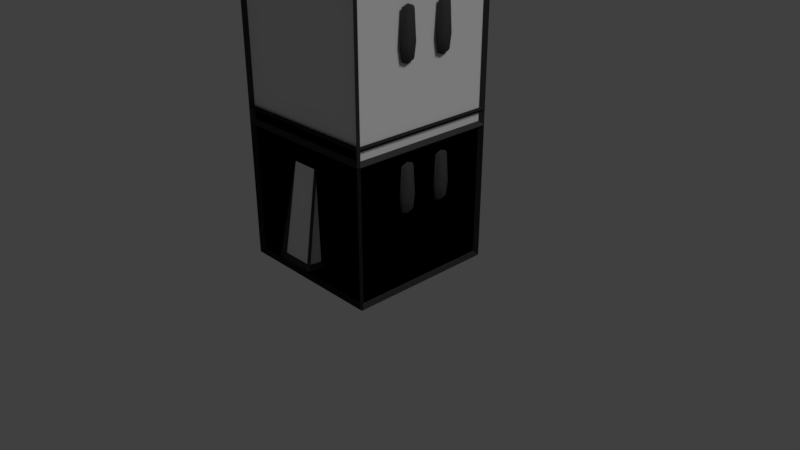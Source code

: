 # Source: cube.blend  (saved by Blender 2.79.0; exported with 4.5.12 LTS)
import bpy
from mathutils import Matrix  # noqa: F401  (used for matrix-valued properties, if any)

bpy.ops.wm.read_factory_settings(use_empty=True)
scene = bpy.context.scene
scene.name = 'Scene'

# ---- collections
col_collection_1 = bpy.data.collections.new('Collection 1'); scene.collection.children.link(col_collection_1)

# ---- materials (node trees are filled in below, after node groups)
mat_edge = bpy.data.materials.new('Edge')
mat_edge.alpha_threshold = 0.0
mat_edge.diffuse_color = (0.04955, 0.04955, 0.04955, 1.0)
mat_edge.roughness = 0.5
mat_edge.line_color = (0.0, 0.0, 0.0, 1.0)
mat_faces = bpy.data.materials.new('Faces')
mat_faces.alpha_threshold = 0.0
mat_faces.roughness = 0.5

# ---- material node trees
mat_faces.use_nodes = True; mat_faces.node_tree.nodes.clear()
_N = mat_faces.node_tree.nodes; _L = mat_faces.node_tree.links
n0 = _N.new('ShaderNodeOutputMaterial'); n0.name = 'Material Output'; n0.location = (300, 300)
n1 = _N.new('ShaderNodeBsdfDiffuse'); n1.name = 'Diffuse BSDF'; n1.location = (10, 300)
_L.new(n1.outputs[0], n0.inputs[0])
n0.is_active_output = True

# ---- world
world_world = bpy.data.worlds.new('World'); scene.world = world_world
world_world.color = (0.05088, 0.05088, 0.05088)
world_world.use_sun_shadow = False
world_world.sun_shadow_jitter_overblur = 0.0
world_world.cycles.sampling_method = 'MANUAL'

# ---- cameras
cam_camera = bpy.data.cameras.new('Camera')
cam_camera.clip_end = 100.0
cam_camera.lens = 35.0
cam_camera.sensor_width = 32.0
cam_camera.sensor_height = 18.0
cam_camera.ortho_scale = 7.314
cam_camera.dof.focus_distance = 0.0

# ---- lights
light_lamp = bpy.data.lights.new('Lamp', 'SUN')
light_lamp.transmission_factor = 0.0
light_lamp.cutoff_distance = 30.0
light_lamp.angle = 0.1993
light_lamp.energy = 1.0
light_lamp.shadow_buffer_clip_start = 1.001
light_lamp.shadow_soft_size = 0.1
light_lamp.shadow_cascade_max_distance = 1000.0

# ---- meshes
me_cube_002 = bpy.data.meshes.new('Cube.002')
me_cube_002.from_pydata([(1.0, 0.975, 0.025), (0.975, 0.975, 0.0), (0.975, 1.0, 0.025), (1.0, -0.975, 0.025), (0.975, -1.0, 0.025), (0.975, -0.975, 0.0), (-0.975, -1.0, 0.025), (-1.0, -0.975, 0.025), (-0.975, -0.975, 0.0), (-0.975, 1.0, 0.025), (-0.975, 0.975, 0.0), (-1.0, 0.975, 0.025), (0.975, 1.0, 1.975), (0.975, 0.975, 2.0), (1.0, 0.975, 1.975), (0.975, -1.0, 1.975), (1.0, -0.975, 1.975), (0.975, -0.975, 2.0), (-1.0, -0.975, 1.975), (-0.975, -1.0, 1.975), (-0.975, -0.975, 2.0), (-1.0, 0.975, 1.975), (-0.975, 0.975, 2.0), (-0.975, 1.0, 1.975), (0.95, 0.9262, 0.07375), (0.95, -0.9263, 0.07375), (0.9262, -0.9263, 0.05), (0.9262, 0.9262, 0.05), (-0.9262, 0.9263, 0.05), (-0.9262, 0.95, 0.07375), (0.9262, 0.95, 0.07375), (0.9263, 0.95, 1.926), (0.95, 0.9262, 1.926), (0.9262, -0.95, 0.07375), (-0.9263, -0.95, 0.07375), (-0.9263, -0.9262, 0.05), (0.95, -0.9263, 1.926), (0.9262, -0.95, 1.926), (-0.95, -0.9262, 0.07375), (-0.95, 0.9263, 0.07375), (-0.9263, -0.95, 1.926), (-0.95, -0.9262, 1.926), (-0.95, 0.9263, 1.926), (-0.9262, 0.95, 1.926), (0.9263, 0.9262, 1.95), (0.9262, -0.9263, 1.95), (-0.9262, 0.9263, 1.95), (-0.9263, -0.9262, 1.95), (1.0, -0.3717, 1.231), (1.0, -0.1904, 1.062), (1.0, 0.3458, 1.584), (1.0, -0.3458, 1.584), (1.0, 0.1904, 1.584), (1.0, 0.3458, 1.062), (1.0, -0.3458, 1.062), (1.0, -0.1904, 1.584), (1.0, 0.1904, 1.062), (1.0, 0.2681, 1.612), (1.0, 0.3717, 1.231), (1.0, -0.2681, 1.612), (1.0, -0.2681, 1.034), (1.0, 0.2681, 1.034), (1.0, 0.1645, 1.231), (1.0, -0.1645, 1.231), (1.0, 0.2681, 1.231), (1.0, -0.2681, 1.231), (0.9761, -0.382, 1.231), (0.9761, -0.1826, 1.036), (0.9761, 0.3535, 1.61), (0.9761, -0.3535, 1.61), (0.9761, 0.1826, 1.61), (0.9761, 0.3535, 1.036), (0.9761, -0.3535, 1.036), (0.9761, -0.1826, 1.61), (0.9761, 0.1826, 1.036), (0.9761, 0.2681, 1.641), (0.9761, 0.382, 1.231), (0.9761, -0.2681, 1.641), (0.9761, -0.2681, 1.005), (0.9761, 0.2681, 1.005), (0.9761, 0.1541, 1.231), (0.9761, -0.1541, 1.231)], [], [(10, 1, 27, 28), (4, 15, 37, 33), (17, 13, 44, 45), (1, 5, 26, 27), (18, 21, 42, 41), (0, 1, 2), (3, 4, 5), (6, 7, 8), (9, 10, 11), (12, 13, 14), (15, 16, 17), (18, 19, 20), (21, 22, 23), (0, 3, 5, 1), (1, 10, 9, 2), (2, 12, 14, 0), (4, 6, 8, 5), (3, 16, 15, 4), (7, 11, 10, 8), (6, 19, 18, 7), (11, 21, 23, 9), (13, 17, 16, 14), (12, 23, 22, 13), (17, 20, 19, 15), (20, 22, 21, 18), (16, 3, 25, 36), (31, 30, 29, 43), (27, 26, 35, 28), (38, 41, 42, 39), (44, 46, 47, 45), (33, 37, 40, 34), (24, 32, 36, 25), (14, 16, 36, 32), (11, 7, 38, 39), (2, 9, 29, 30), (23, 12, 31, 43), (8, 10, 28, 35), (12, 2, 30, 31), (13, 22, 46, 44), (19, 6, 34, 40), (0, 14, 32, 24), (20, 17, 45, 47), (7, 18, 41, 38), (6, 4, 33, 34), (15, 19, 40, 37), (21, 11, 39, 42), (5, 8, 35, 26), (22, 20, 47, 46), (3, 0, 24, 25), (9, 23, 43, 29), (65, 59, 51, 48), (53, 58, 64, 61), (61, 64, 62, 56), (64, 57, 52, 62), (58, 50, 57, 64), (60, 65, 48, 54), (49, 63, 65, 60), (63, 55, 59, 65), (57, 50, 68, 75), (63, 49, 67, 81), (52, 57, 75, 70), (49, 60, 78, 67), (58, 53, 71, 76), (53, 61, 79, 71), (54, 48, 66, 72), (62, 52, 70, 80), (59, 55, 73, 77), (51, 59, 77, 69), (55, 63, 81, 73), (60, 54, 72, 78), (50, 58, 76, 68), (61, 56, 74, 79), (48, 51, 69, 66), (56, 62, 80, 74)])
me_cube_002.polygons.foreach_set('use_smooth', [0, 0, 0, 0, 0, 0, 0, 0, 0, 0, 0, 0, 0, 0, 0, 0, 0, 0, 0, 0, 0, 0, 0, 0, 0, 0, 0, 0, 0, 0, 0, 0, 0, 0, 0, 0, 0, 0, 0, 0, 0, 0, 0, 0, 0, 0, 0, 0, 0, 0, 1, 1, 1, 1, 1, 1, 1, 1, 1, 1, 1, 1, 1, 1, 1, 1, 1, 1, 1, 1, 1, 1, 1, 1])
me_cube_002.polygons.foreach_set('material_index', [0, 0, 0, 0, 0, 0, 0, 0, 0, 0, 0, 0, 0, 0, 0, 0, 0, 0, 0, 0, 0, 0, 0, 0, 0, 0, 1, 1, 1, 1, 1, 1, 0, 0, 0, 0, 0, 0, 0, 0, 0, 0, 0, 0, 0, 0, 0, 0, 0, 0, 0, 0, 0, 0, 0, 0, 0, 0, 0, 0, 0, 0, 0, 0, 0, 0, 0, 0, 0, 0, 0, 0, 0, 0])
me_cube_002.materials.append(mat_edge)
me_cube_002.materials.append(mat_faces)
me_cube_002.use_remesh_preserve_volume = False
me_cube_002.use_remesh_preserve_attributes = False
me_cube_002.use_mirror_vertex_groups = False
me_cube_002.update()
me_cube_001 = bpy.data.meshes.new('Cube.001')
me_cube_001.from_pydata([(1.0, 0.975, 1.775), (0.975, 0.975, 1.75), (0.975, 1.0, 1.775), (1.0, -0.975, 1.775), (0.975, -1.0, 1.775), (0.975, -0.975, 1.75), (-0.975, -1.0, 1.775), (-1.0, -0.975, 1.775), (-0.975, -0.975, 1.75), (-0.975, 1.0, 1.775), (-0.975, 0.975, 1.75), (-1.0, 0.975, 1.775), (0.975, 1.0, 3.725), (0.975, 0.975, 3.75), (1.0, 0.975, 3.725), (0.975, -1.0, 3.725), (1.0, -0.975, 3.725), (0.975, -0.975, 3.75), (-1.0, -0.975, 3.725), (-0.975, -1.0, 3.725), (-0.975, -0.975, 3.75), (-1.0, 0.975, 3.725), (-0.975, 0.975, 3.75), (-0.975, 1.0, 3.725), (0.95, 0.9262, 1.824), (0.95, -0.9263, 1.824), (0.9262, -0.9263, 1.8), (0.9262, 0.9262, 1.8), (-0.9262, 0.9263, 1.8), (-0.9262, 0.95, 1.824), (0.9262, 0.95, 1.824), (0.9263, 0.95, 3.676), (0.95, 0.9262, 3.676), (0.9262, -0.95, 1.824), (-0.9263, -0.95, 1.824), (-0.9263, -0.9262, 1.8), (0.95, -0.9263, 3.676), (0.9262, -0.95, 3.676), (-0.95, -0.9262, 1.824), (-0.95, 0.9263, 1.824), (-0.9263, -0.95, 3.676), (-0.95, -0.9262, 3.676), (-0.95, 0.9263, 3.676), (-0.9262, 0.95, 3.676), (0.9263, 0.9262, 3.7), (0.9262, -0.9263, 3.7), (-0.9262, 0.9263, 3.7), (-0.9263, -0.9262, 3.7), (1.0, -0.3717, 2.981), (1.0, -0.1904, 2.812), (1.0, 0.3458, 3.334), (1.0, -0.3458, 3.334), (1.0, 0.1904, 3.334), (1.0, 0.3458, 2.812), (1.0, -0.3458, 2.812), (1.0, -0.1904, 3.334), (1.0, 0.1904, 2.812), (1.0, 0.2681, 3.362), (1.0, 0.3717, 2.981), (1.0, -0.2681, 3.362), (1.0, -0.2681, 2.784), (1.0, 0.2681, 2.784), (1.0, 0.1645, 2.981), (1.0, -0.1645, 2.981), (1.0, 0.2681, 2.981), (1.0, -0.2681, 2.981), (0.9761, -0.382, 2.981), (0.9761, -0.1826, 2.786), (0.9761, 0.3535, 3.36), (0.9761, -0.3535, 3.36), (0.9761, 0.1826, 3.36), (0.9761, 0.3535, 2.786), (0.9761, -0.3535, 2.786), (0.9761, -0.1826, 3.36), (0.9761, 0.1826, 2.786), (0.9761, 0.2681, 3.391), (0.9761, 0.382, 2.981), (0.9761, -0.2681, 3.391), (0.9761, -0.2681, 2.755), (0.9761, 0.2681, 2.755), (0.9761, 0.1541, 2.981), (0.9761, -0.1541, 2.981), (0.6, 0.575, 0.675), (0.575, 0.575, 0.65), (0.575, 0.6, 0.675), (0.6, -0.575, 0.675), (0.575, -0.6, 0.675), (0.575, -0.575, 0.65), (-0.575, -0.6, 0.675), (-0.6, -0.575, 0.675), (-0.575, -0.575, 0.65), (-0.575, 0.6, 0.675), (-0.575, 0.575, 0.65), (-0.6, 0.575, 0.675), (0.4924, 0.515, 1.678), (0.4924, 0.4924, 1.701), (0.515, 0.4924, 1.678), (0.4924, -0.515, 1.678), (0.515, -0.4924, 1.678), (0.4924, -0.4924, 1.701), (-0.515, -0.4924, 1.678), (-0.4924, -0.515, 1.678), (-0.4924, -0.4924, 1.701), (-0.515, 0.4924, 1.678), (-0.4924, 0.4924, 1.701), (-0.4924, 0.515, 1.678), (0.55, 0.5263, 0.7237), (0.55, -0.5263, 0.7237), (0.5263, -0.5263, 0.7), (0.5263, 0.5263, 0.7), (-0.5262, 0.5263, 0.7), (-0.5262, 0.55, 0.7237), (0.5263, 0.55, 0.7237), (-0.25, -0.5218, 0.5811), (-0.225, -0.5468, 0.5811), (0.5263, -0.55, 0.7237), (-0.5263, -0.55, 0.7237), (-0.5263, -0.5263, 0.7), (0.225, -0.5218, 0.6061), (0.225, -0.5468, 0.5811), (-0.55, -0.5263, 0.7237), (-0.55, 0.5263, 0.7237), (0.25, -0.5218, 0.5811), (0.225, -0.04685, 0.5811), (0.225, -0.07185, 0.6061), (0.25, -0.07185, 0.5811), (-0.225, -0.5218, 0.6061), (-0.225, -0.04684, 0.5811), (-0.225, -0.07185, 0.6061), (0.275, 1.164, 0.3128), (0.25, 1.168, 0.288), (0.25, 1.189, 0.3161), (0.275, 0.6688, 0.2475), (0.25, 0.644, 0.2443), (0.25, 0.672, 0.2227), (-0.25, 0.644, 0.2443), (-0.275, 0.6688, 0.2475), (-0.25, 0.672, 0.2227), (-0.25, 1.189, 0.3161), (-0.25, 1.168, 0.288), (-0.275, 1.164, 0.3128), (0.1674, 0.9349, 1.597), (0.1674, 0.9096, 1.616), (0.19, 0.9125, 1.594), (0.1674, 0.5582, 1.547), (0.19, 0.5805, 1.55), (0.1674, 0.5776, 1.573), (-0.19, 0.5805, 1.55), (-0.1674, 0.5582, 1.547), (-0.1674, 0.5776, 1.573), (-0.19, 0.9125, 1.594), (-0.1674, 0.9096, 1.616), (-0.1674, 0.9349, 1.597), (0.225, 1.11, 0.3548), (0.225, 0.7107, 0.3022), (0.2012, 0.7138, 0.2787), (0.2012, 1.113, 0.3312), (-0.2012, 1.113, 0.3312), (-0.2012, 1.133, 0.3579), (0.2012, 1.133, 0.3579), (0.2012, 0.6872, 0.2991), (-0.2013, 0.6872, 0.2991), (-0.2013, 0.7138, 0.2787), (-0.225, 0.7107, 0.3022), (-0.225, 1.11, 0.3548), (-0.225, -1.11, 0.3548), (-0.225, -0.7107, 0.3022), (-0.2013, -0.7138, 0.2787), (-0.2013, -0.6872, 0.2991), (0.2012, -0.6872, 0.2991), (0.2012, -1.133, 0.3579), (-0.2012, -1.133, 0.3579), (-0.2012, -1.113, 0.3312), (0.2012, -1.113, 0.3312), (0.2012, -0.7138, 0.2787), (0.225, -0.7107, 0.3022), (0.225, -1.11, 0.3548), (-0.1674, -0.9349, 1.597), (-0.1674, -0.9096, 1.616), (-0.19, -0.9125, 1.594), (-0.1674, -0.5776, 1.573), (-0.1674, -0.5582, 1.547), (-0.19, -0.5805, 1.55), (0.1674, -0.5776, 1.573), (0.19, -0.5805, 1.55), (0.1674, -0.5582, 1.547), (0.19, -0.9125, 1.594), (0.1674, -0.9096, 1.616), (0.1674, -0.9349, 1.597), (-0.275, -1.164, 0.3128), (-0.25, -1.168, 0.288), (-0.25, -1.189, 0.3161), (-0.25, -0.672, 0.2227), (-0.275, -0.6688, 0.2475), (-0.25, -0.644, 0.2443), (0.25, -0.672, 0.2227), (0.25, -0.644, 0.2443), (0.275, -0.6688, 0.2475), (0.25, -1.189, 0.3161), (0.25, -1.168, 0.288), (0.275, -1.164, 0.3128), (-0.25, -0.07185, 0.5811), (0.1424, -0.1318, 0.02796), (0.1424, -0.1544, 0.005402), (0.165, -0.1544, 0.02796), (0.1424, -0.4618, 0.02797), (0.165, -0.4393, 0.02797), (0.1424, -0.4393, 0.005403), (-0.165, -0.4393, 0.02797), (-0.1424, -0.4618, 0.02797), (-0.1424, -0.4393, 0.005403), (-0.165, -0.1544, 0.02796), (-0.1424, -0.1544, 0.005402), (-0.1424, -0.1318, 0.02796), (0.2, -0.1206, 0.5323), (0.2, -0.4731, 0.5323), (0.1762, -0.4731, 0.5561), (0.1762, -0.1206, 0.5561), (-0.1762, -0.1206, 0.5561), (-0.1762, -0.09685, 0.5323), (0.1762, -0.09685, 0.5323), (0.1762, -0.4968, 0.5323), (-0.1763, -0.4968, 0.5323), (-0.1763, -0.4731, 0.5561), (-0.2, -0.4731, 0.5323), (-0.2, -0.1206, 0.5323), (-0.25, 0.5218, 0.5811), (-0.225, 0.5468, 0.5811), (0.225, 0.5218, 0.6061), (0.225, 0.5468, 0.5811), (0.25, 0.5218, 0.5811), (0.225, 0.04685, 0.5811), (0.225, 0.07185, 0.6061), (0.25, 0.07185, 0.5811), (-0.225, 0.5218, 0.6061), (-0.225, 0.04684, 0.5811), (-0.225, 0.07185, 0.6061), (-0.25, 0.07185, 0.5811), (0.1424, 0.1318, 0.02796), (0.1424, 0.1544, 0.005402), (0.165, 0.1544, 0.02796), (0.1424, 0.4618, 0.02797), (0.165, 0.4393, 0.02797), (0.1424, 0.4393, 0.005403), (-0.165, 0.4393, 0.02797), (-0.1424, 0.4618, 0.02797), (-0.1424, 0.4393, 0.005403), (-0.165, 0.1544, 0.02796), (-0.1424, 0.1544, 0.005402), (-0.1424, 0.1318, 0.02796), (0.2, 0.1206, 0.5323), (0.2, 0.4731, 0.5323), (0.1762, 0.4731, 0.5561), (0.1762, 0.1206, 0.5561), (-0.1762, 0.1206, 0.5561), (-0.1762, 0.09685, 0.5323), (0.1762, 0.09685, 0.5323), (0.1762, 0.4968, 0.5323), (-0.1763, 0.4968, 0.5323), (-0.1763, 0.4731, 0.5561), (-0.2, 0.4731, 0.5323), (-0.2, 0.1206, 0.5323)], [], [(10, 1, 27, 28), (4, 15, 37, 33), (17, 13, 44, 45), (1, 5, 26, 27), (18, 21, 42, 41), (0, 1, 2), (3, 4, 5), (6, 7, 8), (9, 10, 11), (12, 13, 14), (15, 16, 17), (18, 19, 20), (21, 22, 23), (0, 3, 5, 1), (1, 10, 9, 2), (2, 12, 14, 0), (4, 6, 8, 5), (3, 16, 15, 4), (7, 11, 10, 8), (6, 19, 18, 7), (11, 21, 23, 9), (13, 17, 16, 14), (12, 23, 22, 13), (17, 20, 19, 15), (20, 22, 21, 18), (16, 3, 25, 36), (31, 30, 29, 43), (27, 26, 35, 28), (38, 41, 42, 39), (44, 46, 47, 45), (33, 37, 40, 34), (24, 32, 36, 25), (14, 16, 36, 32), (11, 7, 38, 39), (2, 9, 29, 30), (23, 12, 31, 43), (8, 10, 28, 35), (12, 2, 30, 31), (13, 22, 46, 44), (19, 6, 34, 40), (0, 14, 32, 24), (20, 17, 45, 47), (7, 18, 41, 38), (6, 4, 33, 34), (15, 19, 40, 37), (21, 11, 39, 42), (5, 8, 35, 26), (22, 20, 47, 46), (3, 0, 24, 25), (9, 23, 43, 29), (65, 59, 51, 48), (53, 58, 64, 61), (61, 64, 62, 56), (64, 57, 52, 62), (58, 50, 57, 64), (60, 65, 48, 54), (49, 63, 65, 60), (63, 55, 59, 65), (57, 50, 68, 75), (63, 49, 67, 81), (52, 57, 75, 70), (49, 60, 78, 67), (58, 53, 71, 76), (53, 61, 79, 71), (54, 48, 66, 72), (62, 52, 70, 80), (59, 55, 73, 77), (51, 59, 77, 69), (55, 63, 81, 73), (60, 54, 72, 78), (50, 58, 76, 68), (61, 56, 74, 79), (48, 51, 69, 66), (56, 62, 80, 74), (92, 83, 109, 110), (86, 97, 115), (114, 126, 113), (83, 87, 108, 109), (119, 221, 205), (82, 83, 84), (85, 86, 87), (88, 89, 90), (91, 92, 93), (94, 95, 96), (97, 98, 99), (100, 101, 102), (103, 104, 105), (82, 85, 87, 83), (83, 92, 91, 84), (84, 94, 96, 82), (86, 88, 90, 87), (85, 98, 97, 86), (89, 93, 92, 90), (88, 101, 100, 89), (93, 103, 105, 91), (95, 99, 98, 96), (94, 105, 104, 95), (99, 102, 101, 97), (102, 104, 103, 100), (98, 85, 107), (94, 112, 111, 105), (109, 108, 117, 110), (120, 100, 103, 121), (95, 104, 102, 99), (115, 97, 101, 116), (106, 96, 98, 107), (125, 123, 124), (93, 89, 120, 121), (84, 91, 111, 112), (128, 218, 217, 124), (90, 92, 110, 117), (94, 84, 112), (122, 118, 119), (101, 88, 116), (82, 96, 106), (202, 204, 203), (89, 100, 120), (88, 86, 115, 116), (124, 217, 216, 118), (103, 93, 121), (87, 90, 117, 108), (127, 201, 128), (85, 82, 106, 107), (91, 105, 111), (139, 130, 156, 157), (133, 144, 160), (130, 134, 155, 156), (129, 130, 131), (132, 133, 134), (135, 136, 137), (138, 139, 140), (141, 142, 143), (144, 145, 146), (147, 148, 149), (150, 151, 152), (129, 132, 134, 130), (130, 139, 138, 131), (131, 141, 143, 129), (133, 135, 137, 134), (132, 145, 144, 133), (136, 140, 139, 137), (135, 148, 147, 136), (140, 150, 152, 138), (142, 146, 145, 143), (141, 152, 151, 142), (146, 149, 148, 144), (149, 151, 150, 147), (145, 132, 154), (141, 159, 158, 152), (156, 155, 162, 157), (163, 147, 150, 164), (142, 151, 149, 146), (160, 144, 148, 161), (153, 143, 145, 154), (140, 136, 163, 164), (131, 138, 158, 159), (137, 139, 157, 162), (141, 131, 159), (148, 135, 161), (129, 143, 153), (136, 147, 163), (135, 133, 160, 161), (150, 140, 164), (134, 137, 162, 155), (132, 129, 153, 154), (138, 152, 158), (191, 171, 177), (197, 175, 176, 200), (195, 174, 167, 192), (179, 165, 189), (194, 168, 169, 196), (193, 166, 182), (200, 176, 186), (181, 168, 194), (188, 170, 198), (192, 167, 172, 190), (198, 170, 171, 191), (189, 165, 166, 193), (176, 175, 184, 186), (169, 168, 181, 185), (187, 183, 180, 178), (166, 165, 179, 182), (173, 172, 167, 174), (188, 177, 171, 170), (184, 175, 197), (180, 182, 179, 178), (183, 185, 181, 180), (188, 187, 178, 177), (187, 186, 184, 183), (189, 191, 177, 179), (194, 193, 182, 181), (193, 192, 190, 189), (197, 196, 185, 184), (196, 195, 192, 194), (198, 200, 186, 188), (199, 198, 191, 190), (200, 199, 195, 197), (179, 177, 178), (182, 180, 181), (185, 183, 184), (188, 186, 187), (191, 189, 190), (194, 192, 193), (197, 195, 196), (200, 198, 199), (199, 173, 174, 195), (196, 169, 185), (190, 172, 173, 199), (205, 207, 206), (208, 210, 209), (211, 213, 212), (125, 124, 118, 122), (124, 123, 127, 128), (123, 125, 204, 202), (119, 118, 126, 114), (122, 119, 205, 206), (113, 126, 128, 201), (114, 113, 208, 209), (201, 127, 213, 211), (203, 204, 206, 207), (202, 203, 212, 213), (207, 205, 209, 210), (210, 208, 211, 212), (206, 215, 122), (202, 213, 219, 220), (217, 218, 223, 216), (224, 225, 211, 208), (203, 207, 210, 212), (221, 222, 209, 205), (214, 215, 206, 204), (201, 225, 224, 113), (123, 220, 219, 127), (126, 223, 218, 128), (202, 220, 123), (209, 222, 114), (125, 214, 204), (113, 224, 208), (114, 222, 221, 119), (211, 225, 201), (118, 216, 223, 126), (122, 215, 214, 125), (127, 219, 213), (227, 226, 234), (229, 241, 257), (233, 232, 231), (236, 232, 253, 254), (230, 229, 228), (238, 239, 240), (232, 228, 252, 253), (235, 236, 237), (241, 242, 243), (244, 245, 246), (247, 248, 249), (233, 230, 228, 232), (232, 236, 235, 231), (231, 238, 240, 233), (229, 227, 234, 228), (230, 242, 241, 229), (226, 237, 236, 234), (227, 245, 244, 226), (237, 247, 249, 235), (239, 243, 242, 240), (238, 249, 248, 239), (243, 246, 245, 241), (246, 248, 247, 244), (242, 230, 251), (238, 256, 255, 249), (253, 252, 259, 254), (260, 244, 247, 261), (239, 248, 246, 243), (257, 241, 245, 258), (250, 240, 242, 251), (237, 226, 260, 261), (231, 235, 255, 256), (234, 236, 254, 259), (238, 231, 256), (245, 227, 258), (233, 240, 250), (226, 244, 260), (227, 229, 257, 258), (247, 237, 261), (228, 234, 259, 252), (230, 233, 250, 251), (235, 249, 255)])
me_cube_001.polygons.foreach_set('use_smooth', [0, 0, 0, 0, 0, 0, 0, 0, 0, 0, 0, 0, 0, 0, 0, 0, 0, 0, 0, 0, 0, 0, 0, 0, 0, 0, 0, 0, 0, 0, 0, 0, 0, 0, 0, 0, 0, 0, 0, 0, 0, 0, 0, 0, 0, 0, 0, 0, 0, 0, 1, 1, 1, 1, 1, 1, 1, 1, 1, 1, 1, 1, 1, 1, 1, 1, 1, 1, 1, 1, 1, 1, 1, 1, 0, 0, 0, 0, 0, 0, 0, 0, 0, 0, 0, 0, 0, 0, 0, 0, 0, 0, 0, 0, 0, 0, 0, 0, 0, 0, 0, 0, 0, 0, 0, 0, 0, 0, 0, 0, 0, 0, 0, 0, 0, 0, 0, 0, 0, 0, 0, 0, 0, 0, 0, 0, 0, 0, 0, 0, 0, 0, 0, 0, 0, 0, 0, 0, 0, 0, 0, 0, 0, 0, 0, 0, 0, 0, 0, 0, 0, 0, 0, 0, 0, 0, 0, 0, 0, 0, 0, 0, 0, 0, 0, 0, 0, 0, 0, 0, 0, 0, 0, 0, 0, 0, 0, 0, 0, 0, 0, 0, 0, 0, 0, 0, 0, 0, 0, 0, 0, 0, 0, 0, 0, 0, 0, 0, 0, 0, 0, 0, 0, 0, 0, 0, 0, 0, 0, 0, 0, 0, 0, 0, 0, 0, 0, 0, 0, 0, 0, 0, 0, 0, 0, 0, 0, 0, 0, 0, 0, 0, 0, 0, 0, 0, 0, 0, 0, 0, 0, 0, 0, 0, 0, 0, 0, 0, 0, 0, 0, 0, 0, 0, 0, 0, 0, 0, 0, 0, 0, 0, 0, 0, 0, 0, 0, 0, 0, 0, 0, 0, 0, 0, 0, 0, 0, 0, 0, 0, 0, 0, 0, 0])
me_cube_001.polygons.foreach_set('material_index', [0, 0, 0, 0, 0, 0, 0, 0, 0, 0, 0, 0, 0, 0, 0, 0, 0, 0, 0, 0, 0, 0, 0, 0, 0, 0, 1, 1, 1, 1, 1, 1, 0, 0, 0, 0, 0, 0, 0, 0, 0, 0, 0, 0, 0, 0, 0, 0, 0, 0, 0, 0, 0, 0, 0, 0, 0, 0, 0, 0, 0, 0, 0, 0, 0, 0, 0, 0, 0, 0, 0, 0, 0, 0, 0, 0, 0, 0, 0, 0, 0, 0, 0, 0, 0, 0, 0, 0, 0, 0, 0, 0, 0, 0, 0, 0, 0, 0, 0, 0, 1, 1, 1, 1, 1, 1, 0, 0, 0, 0, 0, 0, 0, 0, 0, 0, 0, 0, 0, 0, 0, 0, 0, 0, 0, 0, 0, 0, 0, 0, 0, 0, 0, 0, 0, 0, 0, 0, 0, 0, 0, 0, 0, 0, 0, 0, 0, 0, 1, 1, 1, 1, 1, 1, 0, 0, 0, 0, 0, 0, 0, 0, 0, 0, 0, 0, 0, 0, 0, 0, 0, 0, 0, 0, 0, 0, 0, 0, 1, 1, 1, 1, 1, 1, 0, 0, 0, 0, 0, 0, 0, 0, 0, 0, 0, 0, 0, 0, 0, 0, 0, 0, 0, 0, 0, 0, 0, 0, 0, 0, 0, 0, 0, 0, 0, 0, 0, 0, 0, 0, 0, 0, 0, 0, 1, 1, 1, 1, 1, 1, 0, 0, 0, 0, 0, 0, 0, 0, 0, 0, 0, 0, 0, 0, 0, 0, 0, 0, 0, 0, 0, 0, 0, 0, 0, 0, 0, 0, 0, 0, 0, 0, 0, 0, 0, 0, 1, 1, 1, 1, 1, 1, 0, 0, 0, 0, 0, 0, 0, 0, 0, 0, 0, 0])
me_cube_001.materials.append(mat_edge)
me_cube_001.materials.append(mat_faces)
me_cube_001.use_remesh_preserve_volume = False
me_cube_001.use_remesh_preserve_attributes = False
me_cube_001.use_mirror_vertex_groups = False
me_cube_001.update()
me_cube = bpy.data.meshes.new('Cube')
me_cube.from_pydata([(1.0, 0.975, 0.025), (0.975, 0.975, 0.0), (0.975, 1.0, 0.025), (1.0, -0.975, 0.025), (0.975, -1.0, 0.025), (0.975, -0.975, 0.0), (-0.975, -1.0, 0.025), (-1.0, -0.975, 0.025), (-0.975, -0.975, 0.0), (-0.975, 1.0, 0.025), (-0.975, 0.975, 0.0), (-1.0, 0.975, 0.025), (0.975, 1.0, 1.975), (0.975, 0.975, 2.0), (1.0, 0.975, 1.975), (0.975, -1.0, 1.975), (1.0, -0.975, 1.975), (0.975, -0.975, 2.0), (-1.0, -0.975, 1.975), (-0.975, -1.0, 1.975), (-0.975, -0.975, 2.0), (-1.0, 0.975, 1.975), (-0.975, 0.975, 2.0), (-0.975, 1.0, 1.975), (0.95, 0.9262, 0.07375), (0.95, -0.9263, 0.07375), (0.9262, -0.9263, 0.05), (0.9262, 0.9262, 0.05), (-0.9262, 0.9263, 0.05), (-0.9262, 0.95, 0.07375), (0.9262, 0.95, 0.07375), (0.9263, 0.95, 1.926), (0.95, 0.9262, 1.926), (0.9262, -0.95, 0.07375), (-0.9263, -0.95, 0.07375), (-0.9263, -0.9262, 0.05), (0.95, -0.9263, 1.926), (0.9262, -0.95, 1.926), (-0.95, -0.9262, 0.07375), (-0.95, 0.9263, 0.07375), (-0.9263, -0.95, 1.926), (-0.95, -0.9262, 1.926), (-0.95, 0.9263, 1.926), (-0.9262, 0.95, 1.926), (0.9263, 0.9262, 1.95), (0.9262, -0.9263, 1.95), (-0.9262, 0.9263, 1.95), (-0.9263, -0.9262, 1.95)], [], [(10, 1, 27, 28), (4, 15, 37, 33), (17, 13, 44, 45), (1, 5, 26, 27), (18, 21, 42, 41), (0, 1, 2), (3, 4, 5), (6, 7, 8), (9, 10, 11), (12, 13, 14), (15, 16, 17), (18, 19, 20), (21, 22, 23), (0, 3, 5, 1), (1, 10, 9, 2), (2, 12, 14, 0), (4, 6, 8, 5), (3, 16, 15, 4), (7, 11, 10, 8), (6, 19, 18, 7), (11, 21, 23, 9), (13, 17, 16, 14), (12, 23, 22, 13), (17, 20, 19, 15), (20, 22, 21, 18), (16, 3, 25, 36), (31, 30, 29, 43), (27, 26, 35, 28), (38, 41, 42, 39), (44, 46, 47, 45), (33, 37, 40, 34), (24, 32, 36, 25), (14, 16, 36, 32), (11, 7, 38, 39), (2, 9, 29, 30), (23, 12, 31, 43), (8, 10, 28, 35), (12, 2, 30, 31), (13, 22, 46, 44), (19, 6, 34, 40), (0, 14, 32, 24), (20, 17, 45, 47), (7, 18, 41, 38), (6, 4, 33, 34), (15, 19, 40, 37), (21, 11, 39, 42), (5, 8, 35, 26), (22, 20, 47, 46), (3, 0, 24, 25), (9, 23, 43, 29)])
me_cube.polygons.foreach_set('material_index', [0, 0, 0, 0, 0, 0, 0, 0, 0, 0, 0, 0, 0, 0, 0, 0, 0, 0, 0, 0, 0, 0, 0, 0, 0, 0, 1, 1, 1, 1, 1, 1, 0, 0, 0, 0, 0, 0, 0, 0, 0, 0, 0, 0, 0, 0, 0, 0, 0, 0])
me_cube.materials.append(mat_edge)
me_cube.materials.append(mat_faces)
me_cube.use_remesh_preserve_volume = False
me_cube.use_remesh_preserve_attributes = False
me_cube.use_mirror_vertex_groups = False
me_cube.update()
arm_armature = bpy.data.armatures.new('Armature')  # bones are not reproduced

# ---- objects
ob_cubeeyes = bpy.data.objects.new('Cubeeyes', me_cube_002)
ob_cubefriend_rig = bpy.data.objects.new('Cubefriend_Rig', arm_armature)
ob_cubefriend = bpy.data.objects.new('Cubefriend', me_cube_001)
ob_cube = bpy.data.objects.new('Cube', me_cube)
ob_lamp = bpy.data.objects.new('Lamp', light_lamp)
ob_camera = bpy.data.objects.new('Camera', cam_camera)

# ---- transforms, parenting, visibility, modifiers, constraints
ob_cubeeyes.location = (0.0, 0.0, 0.0)
ob_cubeeyes.lock_rotations_4d = False
ob_cubeeyes.empty_display_type = 'ARROWS'
ob_cubeeyes.hide_viewport = True
ob_cubeeyes.lineart.crease_threshold = 0.0
ob_cubefriend_rig.location = (0.0, 0.0, 0.0)
ob_cubefriend_rig.rotation_euler = (-0.0, 1.571, 0.0)
ob_cubefriend_rig.hide_viewport = True
ob_cubefriend_rig.show_in_front = True
ob_cubefriend_rig.lineart.crease_threshold = 0.0
ob_cubefriend.parent = ob_cubefriend_rig
ob_cubefriend.matrix_parent_inverse = Matrix(((7.55e-08, 0.0, -1.0, 0.0), (0.0, 1.0, 0.0, 0.0), (1.0, 0.0, 7.55e-08, 0.0), (0.0, 0.0, 0.0, 1.0)))
ob_cubefriend.location = (0.0, 0.0, 0.0)
ob_cubefriend.lock_rotations_4d = False
ob_cubefriend.empty_display_type = 'ARROWS'
ob_cubefriend.lineart.crease_threshold = 0.0
_vg = ob_cubefriend.vertex_groups.new(name='body')
_vg.add([82, 83, 84, 85, 86, 87, 88, 89, 90, 91, 92, 93, 94, 95, 96, 97, 98, 99, 100, 101, 102, 103, 104, 105, 106, 107, 108, 109, 110, 111, 112, 115, 116, 117, 120, 121], 1.0, 'REPLACE')
_vg = ob_cubefriend.vertex_groups.new(name='arm.L')
_vg.add([129, 130, 131, 132, 133, 134, 135, 136, 137, 138, 139, 140, 141, 142, 143, 144, 145, 146, 147, 148, 149, 150, 151, 152, 153, 154, 155, 156, 157, 158, 159, 160, 161, 162, 163, 164], 1.0, 'REPLACE')
_vg = ob_cubefriend.vertex_groups.new(name='leg.L')
_vg.add([226, 227, 228, 229, 230, 231, 232, 233, 234, 235, 236, 237, 238, 239, 240, 241, 242, 243, 244, 245, 246, 247, 248, 249, 250, 251, 252, 253, 254, 255, 256, 257, 258, 259, 260, 261], 1.0, 'REPLACE')
_vg = ob_cubefriend.vertex_groups.new(name='head')
_vg.add([0, 1, 2, 3, 4, 5, 6, 7, 8, 9, 10, 11, 12, 13, 14, 15, 16, 17, 18, 19, 20, 21, 22, 23, 24, 25, 26, 27, 28, 29, 30, 31, 32, 33, 34, 35, 36, 37, 38, 39, 40, 41, 42, 43, 44, 45, 46, 47, 48, 49, 50, 51, 52, 53, 54, 55, 56, 57, 58, 59, 60, 61, 62, 63, 64, 65, 66, 67, 68, 69, 70, 71, 72, 73, 74, 75, 76, 77, 78, 79, 80, 81], 1.0, 'REPLACE')
_vg = ob_cubefriend.vertex_groups.new(name='arm.R')
_vg.add([165, 166, 167, 168, 169, 170, 171, 172, 173, 174, 175, 176, 177, 178, 179, 180, 181, 182, 183, 184, 185, 186, 187, 188, 189, 190, 191, 192, 193, 194, 195, 196, 197, 198, 199, 200], 1.0, 'REPLACE')
_vg = ob_cubefriend.vertex_groups.new(name='leg.R')
_vg.add([113, 114, 118, 119, 122, 123, 124, 125, 126, 127, 128, 201, 202, 203, 204, 205, 206, 207, 208, 209, 210, 211, 212, 213, 214, 215, 216, 217, 218, 219, 220, 221, 222, 223, 224, 225], 1.0, 'REPLACE')
_vg = ob_cubefriend.vertex_groups.new(name='root')
_m = ob_cubefriend.modifiers.new('Armature', 'ARMATURE')
_m.object = ob_cubefriend_rig
ob_cube.location = (0.0, 0.0, 0.0)
ob_cube.lock_rotations_4d = False
ob_cube.empty_display_type = 'ARROWS'
ob_cube.hide_viewport = True
ob_cube.lineart.crease_threshold = 0.0
ob_lamp.location = (4.076, 1.005, 5.904)
ob_lamp.rotation_euler = (0.6503, 0.05522, 1.866)
ob_lamp.lock_rotations_4d = False
ob_lamp.empty_display_type = 'ARROWS'
ob_lamp.color = (0.0, 0.0, 0.0, 0.0)
ob_lamp.hide_viewport = True
ob_lamp.lineart.crease_threshold = 0.0
ob_camera.location = (7.481, -6.508, 5.344)
ob_camera.rotation_euler = (1.109, 0.0, 0.8149)
ob_camera.lock_rotations_4d = False
ob_camera.empty_display_type = 'ARROWS'
ob_camera.color = (0.0, 0.0, 0.0, 0.0)
ob_camera.hide_viewport = True
ob_camera.display_type = 'WIRE'
ob_camera.lineart.crease_threshold = 0.0

# ---- collection membership
col_collection_1.objects.link(ob_cubeeyes)
col_collection_1.objects.link(ob_cubefriend_rig)
col_collection_1.objects.link(ob_cubefriend)
col_collection_1.objects.link(ob_cube)
col_collection_1.objects.link(ob_lamp)
col_collection_1.objects.link(ob_camera)

# ---- scene / render settings (as saved in the file)
scene.camera = ob_camera
scene.frame_start = 0; scene.frame_end = 17; scene.frame_set(0)
scene.render.engine = 'CYCLES'
scene.render.resolution_percentage = 50
scene.render.dither_intensity = 0.0
scene.cycles.use_denoising = False
scene.cycles.samples = 128
scene.cycles.sampling_pattern = 'TABULATED_SOBOL'
scene.cycles.use_adaptive_sampling = False
scene.cycles.use_light_tree = False
scene.cycles.blur_glossy = 0.0
scene.cycles.sample_clamp_indirect = 0.0
scene.view_settings.view_transform = 'Standard'
bpy.context.view_layer.update()
